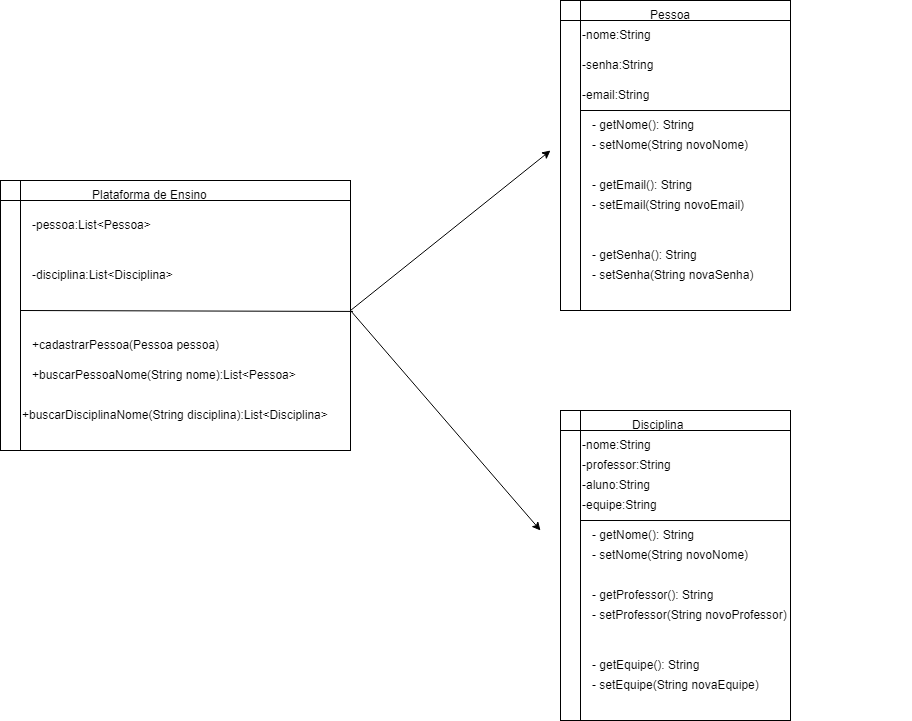

The diagram above was exported from draw.io. Its source (the exported page's mxGraphModel, read from the mxfile embedded in the PNG):
<mxGraphModel dx="1600" dy="944" grid="1" gridSize="10" guides="1" tooltips="1" connect="1" arrows="1" fold="1" page="1" pageScale="1" pageWidth="827" pageHeight="1169" math="0" shadow="0">
  <root>
    <mxCell id="0" />
    <mxCell id="1" parent="0" />
    <mxCell id="DA0icW_FgeCcO3xPpDy3-1" value="" style="shape=internalStorage;whiteSpace=wrap;html=1;backgroundOutline=1;" vertex="1" parent="1">
      <mxGeometry x="80" y="270" width="350" height="270" as="geometry" />
    </mxCell>
    <mxCell id="DA0icW_FgeCcO3xPpDy3-2" value="" style="endArrow=none;html=1;rounded=0;entryX=1.007;entryY=0.485;entryDx=0;entryDy=0;entryPerimeter=0;" edge="1" parent="1" target="DA0icW_FgeCcO3xPpDy3-1">
      <mxGeometry width="50" height="50" relative="1" as="geometry">
        <mxPoint x="100" y="400" as="sourcePoint" />
        <mxPoint x="150" y="350" as="targetPoint" />
      </mxGeometry>
    </mxCell>
    <mxCell id="DA0icW_FgeCcO3xPpDy3-3" value="-pessoa:List&amp;lt;Pessoa&amp;gt;" style="text;html=1;strokeColor=none;fillColor=none;align=left;verticalAlign=middle;whiteSpace=wrap;rounded=0;" vertex="1" parent="1">
      <mxGeometry x="110" y="300" width="280" height="30" as="geometry" />
    </mxCell>
    <mxCell id="DA0icW_FgeCcO3xPpDy3-5" value="-disciplina:List&amp;lt;Disciplina&amp;gt;" style="text;html=1;strokeColor=none;fillColor=none;align=left;verticalAlign=middle;whiteSpace=wrap;rounded=0;" vertex="1" parent="1">
      <mxGeometry x="110" y="350" width="280" height="30" as="geometry" />
    </mxCell>
    <mxCell id="DA0icW_FgeCcO3xPpDy3-6" value="+cadastrarPessoa(Pessoa pessoa)" style="text;html=1;strokeColor=none;fillColor=none;align=left;verticalAlign=middle;whiteSpace=wrap;rounded=0;" vertex="1" parent="1">
      <mxGeometry x="110" y="420" width="280" height="30" as="geometry" />
    </mxCell>
    <mxCell id="DA0icW_FgeCcO3xPpDy3-7" value="+buscarPessoaNome(String nome):List&amp;lt;Pessoa&amp;gt;" style="text;html=1;strokeColor=none;fillColor=none;align=left;verticalAlign=middle;whiteSpace=wrap;rounded=0;" vertex="1" parent="1">
      <mxGeometry x="110" y="450" width="280" height="30" as="geometry" />
    </mxCell>
    <mxCell id="DA0icW_FgeCcO3xPpDy3-8" value="+buscarDisciplinaNome(String disciplina):List&amp;lt;Disciplina&amp;gt;" style="text;html=1;strokeColor=none;fillColor=none;align=left;verticalAlign=middle;whiteSpace=wrap;rounded=0;" vertex="1" parent="1">
      <mxGeometry x="100" y="490" width="330" height="30" as="geometry" />
    </mxCell>
    <mxCell id="DA0icW_FgeCcO3xPpDy3-9" value="Plataforma de Ensino" style="text;html=1;strokeColor=none;fillColor=none;align=left;verticalAlign=middle;whiteSpace=wrap;rounded=0;" vertex="1" parent="1">
      <mxGeometry x="170" y="270" width="280" height="30" as="geometry" />
    </mxCell>
    <mxCell id="DA0icW_FgeCcO3xPpDy3-10" value="&lt;br&gt;&lt;br&gt;&lt;div style=&quot;text-align: left&quot;&gt;&lt;font face=&quot;helvetica&quot;&gt;&lt;br&gt;&lt;/font&gt;&lt;/div&gt;&lt;div style=&quot;text-align: left&quot;&gt;&lt;br&gt;&lt;/div&gt;" style="shape=internalStorage;whiteSpace=wrap;html=1;backgroundOutline=1;" vertex="1" parent="1">
      <mxGeometry x="640" y="500" width="230" height="310" as="geometry" />
    </mxCell>
    <mxCell id="DA0icW_FgeCcO3xPpDy3-11" value="Disciplina" style="text;html=1;strokeColor=none;fillColor=none;align=left;verticalAlign=middle;whiteSpace=wrap;rounded=0;" vertex="1" parent="1">
      <mxGeometry x="710" y="500" width="280" height="30" as="geometry" />
    </mxCell>
    <mxCell id="DA0icW_FgeCcO3xPpDy3-12" value="-nome:String" style="text;html=1;strokeColor=none;fillColor=none;align=left;verticalAlign=middle;whiteSpace=wrap;rounded=0;" vertex="1" parent="1">
      <mxGeometry x="660" y="520" width="280" height="30" as="geometry" />
    </mxCell>
    <mxCell id="DA0icW_FgeCcO3xPpDy3-13" value="-professor:String" style="text;html=1;strokeColor=none;fillColor=none;align=left;verticalAlign=middle;whiteSpace=wrap;rounded=0;" vertex="1" parent="1">
      <mxGeometry x="660" y="540" width="280" height="30" as="geometry" />
    </mxCell>
    <mxCell id="DA0icW_FgeCcO3xPpDy3-14" value="-aluno:String" style="text;html=1;strokeColor=none;fillColor=none;align=left;verticalAlign=middle;whiteSpace=wrap;rounded=0;" vertex="1" parent="1">
      <mxGeometry x="660" y="560" width="280" height="30" as="geometry" />
    </mxCell>
    <mxCell id="DA0icW_FgeCcO3xPpDy3-15" value="" style="endArrow=none;html=1;rounded=0;entryX=0.716;entryY=0.002;entryDx=0;entryDy=0;entryPerimeter=0;" edge="1" parent="1" target="DA0icW_FgeCcO3xPpDy3-16">
      <mxGeometry width="50" height="50" relative="1" as="geometry">
        <mxPoint x="660" y="610" as="sourcePoint" />
        <mxPoint x="710" y="560" as="targetPoint" />
      </mxGeometry>
    </mxCell>
    <mxCell id="DA0icW_FgeCcO3xPpDy3-16" value="- getNome(): String" style="text;html=1;strokeColor=none;fillColor=none;align=left;verticalAlign=middle;whiteSpace=wrap;rounded=0;" vertex="1" parent="1">
      <mxGeometry x="670" y="610" width="280" height="30" as="geometry" />
    </mxCell>
    <mxCell id="DA0icW_FgeCcO3xPpDy3-21" value="- getProfessor(): String" style="text;html=1;strokeColor=none;fillColor=none;align=left;verticalAlign=middle;whiteSpace=wrap;rounded=0;" vertex="1" parent="1">
      <mxGeometry x="670" y="670" width="280" height="30" as="geometry" />
    </mxCell>
    <mxCell id="DA0icW_FgeCcO3xPpDy3-24" value="- getEquipe(): String" style="text;html=1;strokeColor=none;fillColor=none;align=left;verticalAlign=middle;whiteSpace=wrap;rounded=0;" vertex="1" parent="1">
      <mxGeometry x="670" y="740" width="280" height="30" as="geometry" />
    </mxCell>
    <mxCell id="DA0icW_FgeCcO3xPpDy3-25" value="- setProfessor(String novoProfessor)" style="text;html=1;strokeColor=none;fillColor=none;align=left;verticalAlign=middle;whiteSpace=wrap;rounded=0;" vertex="1" parent="1">
      <mxGeometry x="670" y="690" width="280" height="30" as="geometry" />
    </mxCell>
    <mxCell id="DA0icW_FgeCcO3xPpDy3-26" value="- setNome(String novoNome)" style="text;html=1;strokeColor=none;fillColor=none;align=left;verticalAlign=middle;whiteSpace=wrap;rounded=0;" vertex="1" parent="1">
      <mxGeometry x="670" y="630" width="280" height="30" as="geometry" />
    </mxCell>
    <mxCell id="DA0icW_FgeCcO3xPpDy3-27" value="-equipe:String" style="text;html=1;strokeColor=none;fillColor=none;align=left;verticalAlign=middle;whiteSpace=wrap;rounded=0;" vertex="1" parent="1">
      <mxGeometry x="660" y="580" width="280" height="30" as="geometry" />
    </mxCell>
    <mxCell id="DA0icW_FgeCcO3xPpDy3-28" value="- setEquipe(String novaEquipe)" style="text;html=1;strokeColor=none;fillColor=none;align=left;verticalAlign=middle;whiteSpace=wrap;rounded=0;" vertex="1" parent="1">
      <mxGeometry x="670" y="760" width="280" height="30" as="geometry" />
    </mxCell>
    <mxCell id="DA0icW_FgeCcO3xPpDy3-30" value="&lt;br&gt;&lt;br&gt;&lt;div style=&quot;text-align: left&quot;&gt;&lt;font face=&quot;helvetica&quot;&gt;&lt;br&gt;&lt;/font&gt;&lt;/div&gt;&lt;div style=&quot;text-align: left&quot;&gt;&lt;br&gt;&lt;/div&gt;" style="shape=internalStorage;whiteSpace=wrap;html=1;backgroundOutline=1;" vertex="1" parent="1">
      <mxGeometry x="640" y="90" width="230" height="310" as="geometry" />
    </mxCell>
    <mxCell id="DA0icW_FgeCcO3xPpDy3-31" value="-nome:String" style="text;html=1;strokeColor=none;fillColor=none;align=left;verticalAlign=middle;whiteSpace=wrap;rounded=0;" vertex="1" parent="1">
      <mxGeometry x="660" y="110" width="280" height="30" as="geometry" />
    </mxCell>
    <mxCell id="DA0icW_FgeCcO3xPpDy3-32" value="-senha:String" style="text;html=1;strokeColor=none;fillColor=none;align=left;verticalAlign=middle;whiteSpace=wrap;rounded=0;" vertex="1" parent="1">
      <mxGeometry x="660" y="140" width="280" height="30" as="geometry" />
    </mxCell>
    <mxCell id="DA0icW_FgeCcO3xPpDy3-34" value="" style="endArrow=none;html=1;rounded=0;entryX=0.716;entryY=0.002;entryDx=0;entryDy=0;entryPerimeter=0;" edge="1" parent="1" target="DA0icW_FgeCcO3xPpDy3-35">
      <mxGeometry width="50" height="50" relative="1" as="geometry">
        <mxPoint x="660" y="199.99999999999977" as="sourcePoint" />
        <mxPoint x="710" y="150" as="targetPoint" />
      </mxGeometry>
    </mxCell>
    <mxCell id="DA0icW_FgeCcO3xPpDy3-35" value="- getNome(): String" style="text;html=1;strokeColor=none;fillColor=none;align=left;verticalAlign=middle;whiteSpace=wrap;rounded=0;" vertex="1" parent="1">
      <mxGeometry x="670" y="200" width="280" height="30" as="geometry" />
    </mxCell>
    <mxCell id="DA0icW_FgeCcO3xPpDy3-36" value="- getEmail(): String" style="text;html=1;strokeColor=none;fillColor=none;align=left;verticalAlign=middle;whiteSpace=wrap;rounded=0;" vertex="1" parent="1">
      <mxGeometry x="670" y="260" width="280" height="30" as="geometry" />
    </mxCell>
    <mxCell id="DA0icW_FgeCcO3xPpDy3-37" value="- getSenha(): String" style="text;html=1;strokeColor=none;fillColor=none;align=left;verticalAlign=middle;whiteSpace=wrap;rounded=0;" vertex="1" parent="1">
      <mxGeometry x="670" y="330" width="280" height="30" as="geometry" />
    </mxCell>
    <mxCell id="DA0icW_FgeCcO3xPpDy3-38" value="- setEmail(String novoEmail)" style="text;html=1;strokeColor=none;fillColor=none;align=left;verticalAlign=middle;whiteSpace=wrap;rounded=0;" vertex="1" parent="1">
      <mxGeometry x="670" y="280" width="280" height="30" as="geometry" />
    </mxCell>
    <mxCell id="DA0icW_FgeCcO3xPpDy3-39" value="- setNome(String novoNome)" style="text;html=1;strokeColor=none;fillColor=none;align=left;verticalAlign=middle;whiteSpace=wrap;rounded=0;" vertex="1" parent="1">
      <mxGeometry x="670" y="220" width="280" height="30" as="geometry" />
    </mxCell>
    <mxCell id="DA0icW_FgeCcO3xPpDy3-40" value="-email:String" style="text;html=1;strokeColor=none;fillColor=none;align=left;verticalAlign=middle;whiteSpace=wrap;rounded=0;" vertex="1" parent="1">
      <mxGeometry x="660" y="170" width="280" height="30" as="geometry" />
    </mxCell>
    <mxCell id="DA0icW_FgeCcO3xPpDy3-41" value="- setSenha(String novaSenha)" style="text;html=1;strokeColor=none;fillColor=none;align=left;verticalAlign=middle;whiteSpace=wrap;rounded=0;" vertex="1" parent="1">
      <mxGeometry x="670" y="350" width="280" height="30" as="geometry" />
    </mxCell>
    <mxCell id="DA0icW_FgeCcO3xPpDy3-42" value="Pessoa" style="text;html=1;strokeColor=none;fillColor=none;align=center;verticalAlign=middle;whiteSpace=wrap;rounded=0;" vertex="1" parent="1">
      <mxGeometry x="720" y="90" width="60" height="30" as="geometry" />
    </mxCell>
    <mxCell id="DA0icW_FgeCcO3xPpDy3-45" value="" style="endArrow=classic;html=1;rounded=0;" edge="1" parent="1">
      <mxGeometry width="50" height="50" relative="1" as="geometry">
        <mxPoint x="430" y="400" as="sourcePoint" />
        <mxPoint x="630" y="240" as="targetPoint" />
      </mxGeometry>
    </mxCell>
    <mxCell id="DA0icW_FgeCcO3xPpDy3-47" value="" style="endArrow=classic;html=1;rounded=0;" edge="1" parent="1">
      <mxGeometry width="50" height="50" relative="1" as="geometry">
        <mxPoint x="430" y="400" as="sourcePoint" />
        <mxPoint x="620" y="620" as="targetPoint" />
      </mxGeometry>
    </mxCell>
  </root>
</mxGraphModel>